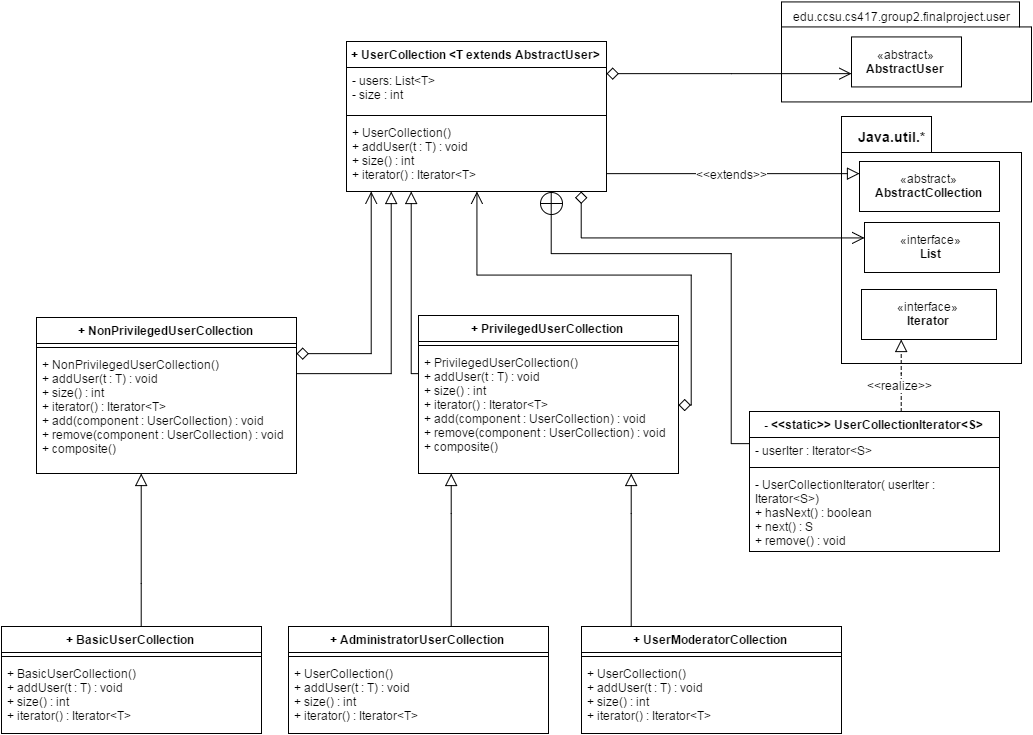

The diagram above was exported from draw.io. Its source (the exported page's mxGraphModel, read from the mxfile embedded in the PNG):
<mxGraphModel dx="1586" dy="737" grid="1" gridSize="10" guides="1" tooltips="1" connect="1" arrows="1" fold="1" page="1" pageScale="1" pageWidth="1100" pageHeight="850" background="#ffffff" math="0" shadow="0">
  <root>
    <mxCell id="0" />
    <mxCell id="1" parent="0" />
    <mxCell id="7860ab4c6c004e9f-1" value="" style="shape=folder;fontStyle=1;spacingTop=10;tabWidth=90;tabHeight=36;tabPosition=left;html=1;" vertex="1" parent="1">
      <mxGeometry x="890" y="143" width="180" height="247" as="geometry" />
    </mxCell>
    <mxCell id="7860ab4c6c004e9f-2" value="+ UserCollection &amp;lt;T extends AbstractUser&amp;gt;" style="swimlane;html=1;fontStyle=1;align=center;verticalAlign=top;childLayout=stackLayout;horizontal=1;startSize=26;horizontalStack=0;resizeParent=1;resizeLast=0;collapsible=1;marginBottom=0;swimlaneFillColor=#ffffff;" vertex="1" parent="1">
      <mxGeometry x="395" y="68" width="260" height="150" as="geometry" />
    </mxCell>
    <mxCell id="7860ab4c6c004e9f-3" value="- users: List&amp;lt;T&amp;gt;&lt;div&gt;- size : int&lt;/div&gt;" style="text;html=1;strokeColor=none;fillColor=none;align=left;verticalAlign=top;spacingLeft=4;spacingRight=4;whiteSpace=wrap;overflow=hidden;rotatable=0;points=[[0,0.5],[1,0.5]];portConstraint=eastwest;" vertex="1" parent="7860ab4c6c004e9f-2">
      <mxGeometry y="26" width="260" height="44" as="geometry" />
    </mxCell>
    <mxCell id="7860ab4c6c004e9f-4" value="" style="line;html=1;strokeWidth=1;fillColor=none;align=left;verticalAlign=middle;spacingTop=-1;spacingLeft=3;spacingRight=3;rotatable=0;labelPosition=right;points=[];portConstraint=eastwest;" vertex="1" parent="7860ab4c6c004e9f-2">
      <mxGeometry y="70" width="260" height="8" as="geometry" />
    </mxCell>
    <mxCell id="7860ab4c6c004e9f-5" value="+ UserCollection()&amp;nbsp;&lt;div&gt;+ addUser(t : T) : void&lt;/div&gt;&lt;div&gt;+ size() : int&amp;nbsp;&lt;/div&gt;&lt;div&gt;+ iterator() : Iterator&amp;lt;T&amp;gt;&amp;nbsp;&lt;/div&gt;&lt;div&gt;&lt;br&gt;&lt;/div&gt;" style="text;html=1;strokeColor=none;fillColor=none;align=left;verticalAlign=top;spacingLeft=4;spacingRight=4;whiteSpace=wrap;overflow=hidden;rotatable=0;points=[[0,0.5],[1,0.5]];portConstraint=eastwest;" vertex="1" parent="7860ab4c6c004e9f-2">
      <mxGeometry y="78" width="260" height="70" as="geometry" />
    </mxCell>
    <mxCell id="7860ab4c6c004e9f-6" value="- &amp;lt;&amp;lt;static&amp;gt;&amp;gt; UserCollectionIterator&amp;lt;S&amp;gt;" style="swimlane;html=1;fontStyle=1;align=center;verticalAlign=top;childLayout=stackLayout;horizontal=1;startSize=26;horizontalStack=0;resizeParent=1;resizeLast=0;collapsible=1;marginBottom=0;swimlaneFillColor=#ffffff;" vertex="1" parent="1">
      <mxGeometry x="798" y="438" width="250" height="140" as="geometry" />
    </mxCell>
    <mxCell id="7860ab4c6c004e9f-7" value="- userIter : Iterator&amp;lt;S&amp;gt;" style="text;html=1;strokeColor=none;fillColor=none;align=left;verticalAlign=top;spacingLeft=4;spacingRight=4;whiteSpace=wrap;overflow=hidden;rotatable=0;points=[[0,0.5],[1,0.5]];portConstraint=eastwest;" vertex="1" parent="7860ab4c6c004e9f-6">
      <mxGeometry y="26" width="250" height="26" as="geometry" />
    </mxCell>
    <mxCell id="7860ab4c6c004e9f-8" value="" style="line;html=1;strokeWidth=1;fillColor=none;align=left;verticalAlign=middle;spacingTop=-1;spacingLeft=3;spacingRight=3;rotatable=0;labelPosition=right;points=[];portConstraint=eastwest;" vertex="1" parent="7860ab4c6c004e9f-6">
      <mxGeometry y="52" width="250" height="8" as="geometry" />
    </mxCell>
    <mxCell id="7860ab4c6c004e9f-9" value="- UserCollectionIterator( userIter : Iterator&amp;lt;S&amp;gt;)&lt;div&gt;+ hasNext() : boolean&lt;/div&gt;&lt;div&gt;+ next() : S&lt;/div&gt;&lt;div&gt;+ remove() : void&lt;/div&gt;" style="text;html=1;strokeColor=none;fillColor=none;align=left;verticalAlign=top;spacingLeft=4;spacingRight=4;whiteSpace=wrap;overflow=hidden;rotatable=0;points=[[0,0.5],[1,0.5]];portConstraint=eastwest;" vertex="1" parent="7860ab4c6c004e9f-6">
      <mxGeometry y="60" width="250" height="80" as="geometry" />
    </mxCell>
    <mxCell id="7860ab4c6c004e9f-10" value="«interface»&lt;br&gt;&lt;b&gt;Iterator&lt;/b&gt;" style="html=1;" vertex="1" parent="1">
      <mxGeometry x="910" y="316" width="135" height="50" as="geometry" />
    </mxCell>
    <mxCell id="7860ab4c6c004e9f-11" value="«abstract»&lt;br&gt;&lt;b&gt;AbstractCollection&lt;/b&gt;" style="html=1;" vertex="1" parent="1">
      <mxGeometry x="908" y="188" width="140" height="50" as="geometry" />
    </mxCell>
    <mxCell id="7860ab4c6c004e9f-12" value="«interface»&lt;br&gt;&lt;b&gt;List&lt;/b&gt;" style="html=1;" vertex="1" parent="1">
      <mxGeometry x="913" y="249" width="135" height="50" as="geometry" />
    </mxCell>
    <mxCell id="7860ab4c6c004e9f-13" value="&lt;b&gt;&lt;font style=&quot;font-size: 14px&quot;&gt;Java.util.*&lt;/font&gt;&lt;/b&gt;" style="text;html=1;resizable=0;points=[];autosize=1;align=left;verticalAlign=top;spacingTop=-4;" vertex="1" parent="1">
      <mxGeometry x="905" y="153" width="80" height="20" as="geometry" />
    </mxCell>
    <mxCell id="7860ab4c6c004e9f-14" style="edgeStyle=orthogonalEdgeStyle;rounded=0;html=1;startArrow=none;startFill=0;startSize=10;endArrow=circlePlus;endFill=0;endSize=10;jettySize=auto;orthogonalLoop=1;strokeWidth=1;" edge="1" source="7860ab4c6c004e9f-6" target="7860ab4c6c004e9f-2" parent="1">
      <mxGeometry x="450" y="237" as="geometry">
        <Array as="points">
          <mxPoint x="780" y="470" />
          <mxPoint x="780" y="280" />
          <mxPoint x="600" y="280" />
        </Array>
      </mxGeometry>
    </mxCell>
    <mxCell id="7860ab4c6c004e9f-15" style="edgeStyle=orthogonalEdgeStyle;rounded=0;html=1;startArrow=none;startFill=0;startSize=10;endArrow=block;endFill=0;endSize=10;jettySize=auto;orthogonalLoop=1;strokeWidth=1;" edge="1" source="7860ab4c6c004e9f-2" target="7860ab4c6c004e9f-11" parent="1">
      <mxGeometry x="580" y="204" as="geometry">
        <Array as="points">
          <mxPoint x="780" y="200" />
          <mxPoint x="780" y="200" />
        </Array>
      </mxGeometry>
    </mxCell>
    <mxCell id="7860ab4c6c004e9f-16" value="&amp;lt;&amp;lt;extends&amp;gt;&amp;gt;" style="text;html=1;resizable=0;points=[];align=center;verticalAlign=middle;labelBackgroundColor=#ffffff;" vertex="1" connectable="0" parent="7860ab4c6c004e9f-15">
      <mxGeometry x="0.1307" y="-2" relative="1" as="geometry">
        <mxPoint x="-18" y="-2" as="offset" />
      </mxGeometry>
    </mxCell>
    <mxCell id="7860ab4c6c004e9f-17" style="edgeStyle=orthogonalEdgeStyle;rounded=0;html=1;startArrow=diamond;startFill=0;startSize=10;endArrow=open;endFill=0;endSize=10;jettySize=auto;orthogonalLoop=1;strokeWidth=1;" edge="1" source="7860ab4c6c004e9f-2" target="7860ab4c6c004e9f-12" parent="1">
      <mxGeometry x="540" y="237" as="geometry">
        <Array as="points">
          <mxPoint x="630" y="264" />
        </Array>
      </mxGeometry>
    </mxCell>
    <mxCell id="7860ab4c6c004e9f-18" style="edgeStyle=orthogonalEdgeStyle;rounded=0;html=1;startArrow=none;startFill=0;startSize=10;endArrow=block;endFill=0;endSize=10;jettySize=auto;orthogonalLoop=1;strokeWidth=1;dashed=1;" edge="1" source="7860ab4c6c004e9f-6" target="7860ab4c6c004e9f-10" parent="1">
      <mxGeometry x="735" y="342" as="geometry">
        <Array as="points">
          <mxPoint x="950" y="400" />
          <mxPoint x="950" y="400" />
        </Array>
      </mxGeometry>
    </mxCell>
    <mxCell id="7860ab4c6c004e9f-19" value="&amp;lt;&amp;lt;realize&amp;gt;&amp;gt;" style="text;html=1;resizable=0;points=[];align=center;verticalAlign=middle;labelBackgroundColor=#ffffff;" vertex="1" connectable="0" parent="7860ab4c6c004e9f-18">
      <mxGeometry x="-0.2562" y="2" relative="1" as="geometry">
        <mxPoint as="offset" />
      </mxGeometry>
    </mxCell>
    <mxCell id="7860ab4c6c004e9f-40" style="edgeStyle=orthogonalEdgeStyle;rounded=0;html=1;startArrow=none;startFill=0;startSize=10;endArrow=block;endFill=0;endSize=10;jettySize=auto;orthogonalLoop=1;strokeWidth=1;" edge="1" parent="1" source="7860ab4c6c004e9f-20" target="7860ab4c6c004e9f-2">
      <mxGeometry relative="1" as="geometry">
        <Array as="points">
          <mxPoint x="440" y="400" />
        </Array>
      </mxGeometry>
    </mxCell>
    <mxCell id="7860ab4c6c004e9f-20" value="+ NonPrivilegedUserCollection" style="swimlane;html=1;fontStyle=1;align=center;verticalAlign=top;childLayout=stackLayout;horizontal=1;startSize=26;horizontalStack=0;resizeParent=1;resizeLast=0;collapsible=1;marginBottom=0;swimlaneFillColor=#ffffff;" vertex="1" parent="1">
      <mxGeometry x="85" y="344" width="260" height="156" as="geometry" />
    </mxCell>
    <mxCell id="7860ab4c6c004e9f-22" value="" style="line;html=1;strokeWidth=1;fillColor=none;align=left;verticalAlign=middle;spacingTop=-1;spacingLeft=3;spacingRight=3;rotatable=0;labelPosition=right;points=[];portConstraint=eastwest;" vertex="1" parent="7860ab4c6c004e9f-20">
      <mxGeometry y="26" width="260" height="8" as="geometry" />
    </mxCell>
    <mxCell id="7860ab4c6c004e9f-23" value="&lt;span&gt;+ NonPrivilegedUserCollection&lt;/span&gt;()&amp;nbsp;&lt;div&gt;+ addUser(t : T) : void&lt;/div&gt;&lt;div&gt;+ size() : int&amp;nbsp;&lt;/div&gt;&lt;div&gt;+ iterator() : Iterator&amp;lt;T&amp;gt;&amp;nbsp;&lt;/div&gt;&lt;div&gt;+ add(component : UserCollection) : void&lt;/div&gt;&lt;div&gt;&lt;div&gt;+ remove(component : UserCollection) : void&lt;/div&gt;&lt;/div&gt;&lt;div&gt;+ composite()&lt;/div&gt;" style="text;html=1;strokeColor=none;fillColor=none;align=left;verticalAlign=top;spacingLeft=4;spacingRight=4;whiteSpace=wrap;overflow=hidden;rotatable=0;points=[[0,0.5],[1,0.5]];portConstraint=eastwest;" vertex="1" parent="7860ab4c6c004e9f-20">
      <mxGeometry y="34" width="260" height="122" as="geometry" />
    </mxCell>
    <mxCell id="7860ab4c6c004e9f-42" style="edgeStyle=orthogonalEdgeStyle;rounded=0;html=1;startArrow=none;startFill=0;startSize=10;endArrow=block;endFill=0;endSize=10;jettySize=auto;orthogonalLoop=1;strokeWidth=1;" edge="1" parent="1" source="7860ab4c6c004e9f-24" target="7860ab4c6c004e9f-2">
      <mxGeometry relative="1" as="geometry">
        <Array as="points">
          <mxPoint x="460" y="400" />
        </Array>
      </mxGeometry>
    </mxCell>
    <mxCell id="7860ab4c6c004e9f-24" value="+ PrivilegedUserCollection" style="swimlane;html=1;fontStyle=1;align=center;verticalAlign=top;childLayout=stackLayout;horizontal=1;startSize=26;horizontalStack=0;resizeParent=1;resizeLast=0;collapsible=1;marginBottom=0;swimlaneFillColor=#ffffff;" vertex="1" parent="1">
      <mxGeometry x="467" y="342" width="260" height="158" as="geometry" />
    </mxCell>
    <mxCell id="7860ab4c6c004e9f-26" value="" style="line;html=1;strokeWidth=1;fillColor=none;align=left;verticalAlign=middle;spacingTop=-1;spacingLeft=3;spacingRight=3;rotatable=0;labelPosition=right;points=[];portConstraint=eastwest;" vertex="1" parent="7860ab4c6c004e9f-24">
      <mxGeometry y="26" width="260" height="8" as="geometry" />
    </mxCell>
    <mxCell id="7860ab4c6c004e9f-27" value="+&amp;nbsp;&lt;span&gt;PrivilegedUserCollection&lt;/span&gt;()&amp;nbsp;&lt;div&gt;+ addUser(t : T) : void&lt;/div&gt;&lt;div&gt;+ size() : int&amp;nbsp;&lt;/div&gt;&lt;div&gt;+ iterator() : Iterator&amp;lt;T&amp;gt;&amp;nbsp;&lt;/div&gt;&lt;div&gt;&lt;div&gt;+ add(component : UserCollection) : void&lt;/div&gt;&lt;div&gt;+ remove(component : UserCollection) : void&lt;/div&gt;&lt;div&gt;+ composite()&lt;/div&gt;&lt;/div&gt;&lt;div&gt;&lt;br&gt;&lt;/div&gt;" style="text;html=1;strokeColor=none;fillColor=none;align=left;verticalAlign=top;spacingLeft=4;spacingRight=4;whiteSpace=wrap;overflow=hidden;rotatable=0;points=[[0,0.5],[1,0.5]];portConstraint=eastwest;" vertex="1" parent="7860ab4c6c004e9f-24">
      <mxGeometry y="34" width="260" height="112" as="geometry" />
    </mxCell>
    <mxCell id="7860ab4c6c004e9f-54" value="" style="edgeStyle=orthogonalEdgeStyle;rounded=0;html=1;startArrow=none;startFill=0;startSize=10;endArrow=block;endFill=0;endSize=10;jettySize=auto;orthogonalLoop=1;strokeWidth=1;" edge="1" parent="1" source="7860ab4c6c004e9f-28" target="7860ab4c6c004e9f-24">
      <mxGeometry relative="1" as="geometry">
        <mxPoint x="500" y="573" as="targetPoint" />
        <Array as="points">
          <mxPoint x="500" y="540" />
          <mxPoint x="500" y="540" />
        </Array>
      </mxGeometry>
    </mxCell>
    <mxCell id="7860ab4c6c004e9f-28" value="+&amp;nbsp;&lt;span&gt;AdministratorUser&lt;/span&gt;&lt;span&gt;Collection&lt;/span&gt;" style="swimlane;html=1;fontStyle=1;align=center;verticalAlign=top;childLayout=stackLayout;horizontal=1;startSize=26;horizontalStack=0;resizeParent=1;resizeLast=0;collapsible=1;marginBottom=0;swimlaneFillColor=#ffffff;" vertex="1" parent="1">
      <mxGeometry x="337" y="653" width="260" height="107" as="geometry" />
    </mxCell>
    <mxCell id="7860ab4c6c004e9f-30" value="" style="line;html=1;strokeWidth=1;fillColor=none;align=left;verticalAlign=middle;spacingTop=-1;spacingLeft=3;spacingRight=3;rotatable=0;labelPosition=right;points=[];portConstraint=eastwest;" vertex="1" parent="7860ab4c6c004e9f-28">
      <mxGeometry y="26" width="260" height="8" as="geometry" />
    </mxCell>
    <mxCell id="7860ab4c6c004e9f-31" value="+ UserCollection()&amp;nbsp;&lt;div&gt;+ addUser(t : T) : void&lt;/div&gt;&lt;div&gt;+ size() : int&amp;nbsp;&lt;/div&gt;&lt;div&gt;+ iterator() : Iterator&amp;lt;T&amp;gt;&amp;nbsp;&lt;/div&gt;&lt;div&gt;&lt;br&gt;&lt;/div&gt;" style="text;html=1;strokeColor=none;fillColor=none;align=left;verticalAlign=top;spacingLeft=4;spacingRight=4;whiteSpace=wrap;overflow=hidden;rotatable=0;points=[[0,0.5],[1,0.5]];portConstraint=eastwest;" vertex="1" parent="7860ab4c6c004e9f-28">
      <mxGeometry y="34" width="260" height="70" as="geometry" />
    </mxCell>
    <mxCell id="7860ab4c6c004e9f-55" style="edgeStyle=orthogonalEdgeStyle;rounded=0;html=1;startArrow=none;startFill=0;startSize=10;endArrow=block;endFill=0;endSize=10;jettySize=auto;orthogonalLoop=1;strokeWidth=1;" edge="1" parent="1" source="7860ab4c6c004e9f-32" target="7860ab4c6c004e9f-24">
      <mxGeometry relative="1" as="geometry">
        <Array as="points">
          <mxPoint x="680" y="540" />
          <mxPoint x="680" y="540" />
        </Array>
      </mxGeometry>
    </mxCell>
    <mxCell id="7860ab4c6c004e9f-32" value="+&amp;nbsp;&lt;span&gt;UserModerator&lt;/span&gt;&lt;span&gt;Collection&lt;/span&gt;" style="swimlane;html=1;fontStyle=1;align=center;verticalAlign=top;childLayout=stackLayout;horizontal=1;startSize=26;horizontalStack=0;resizeParent=1;resizeLast=0;collapsible=1;marginBottom=0;swimlaneFillColor=#ffffff;" vertex="1" parent="1">
      <mxGeometry x="630" y="653" width="260" height="107" as="geometry" />
    </mxCell>
    <mxCell id="7860ab4c6c004e9f-34" value="" style="line;html=1;strokeWidth=1;fillColor=none;align=left;verticalAlign=middle;spacingTop=-1;spacingLeft=3;spacingRight=3;rotatable=0;labelPosition=right;points=[];portConstraint=eastwest;" vertex="1" parent="7860ab4c6c004e9f-32">
      <mxGeometry y="26" width="260" height="8" as="geometry" />
    </mxCell>
    <mxCell id="7860ab4c6c004e9f-35" value="+ UserCollection()&amp;nbsp;&lt;div&gt;+ addUser(t : T) : void&lt;/div&gt;&lt;div&gt;+ size() : int&amp;nbsp;&lt;/div&gt;&lt;div&gt;+ iterator() : Iterator&amp;lt;T&amp;gt;&amp;nbsp;&lt;/div&gt;&lt;div&gt;&lt;br&gt;&lt;/div&gt;" style="text;html=1;strokeColor=none;fillColor=none;align=left;verticalAlign=top;spacingLeft=4;spacingRight=4;whiteSpace=wrap;overflow=hidden;rotatable=0;points=[[0,0.5],[1,0.5]];portConstraint=eastwest;" vertex="1" parent="7860ab4c6c004e9f-32">
      <mxGeometry y="34" width="260" height="70" as="geometry" />
    </mxCell>
    <mxCell id="7860ab4c6c004e9f-43" style="edgeStyle=orthogonalEdgeStyle;rounded=0;html=1;startArrow=none;startFill=0;startSize=10;endArrow=block;endFill=0;endSize=10;jettySize=auto;orthogonalLoop=1;strokeWidth=1;" edge="1" parent="1" source="7860ab4c6c004e9f-36" target="7860ab4c6c004e9f-23">
      <mxGeometry relative="1" as="geometry">
        <Array as="points">
          <mxPoint x="190" y="610" />
          <mxPoint x="190" y="610" />
        </Array>
      </mxGeometry>
    </mxCell>
    <mxCell id="7860ab4c6c004e9f-36" value="+ BasicUserCollection" style="swimlane;html=1;fontStyle=1;align=center;verticalAlign=top;childLayout=stackLayout;horizontal=1;startSize=26;horizontalStack=0;resizeParent=1;resizeLast=0;collapsible=1;marginBottom=0;swimlaneFillColor=#ffffff;" vertex="1" parent="1">
      <mxGeometry x="50" y="653" width="260" height="107" as="geometry" />
    </mxCell>
    <mxCell id="7860ab4c6c004e9f-38" value="" style="line;html=1;strokeWidth=1;fillColor=none;align=left;verticalAlign=middle;spacingTop=-1;spacingLeft=3;spacingRight=3;rotatable=0;labelPosition=right;points=[];portConstraint=eastwest;" vertex="1" parent="7860ab4c6c004e9f-36">
      <mxGeometry y="26" width="260" height="8" as="geometry" />
    </mxCell>
    <mxCell id="7860ab4c6c004e9f-39" value="+&amp;nbsp;&lt;span&gt;BasicUserCollection&lt;/span&gt;()&amp;nbsp;&lt;div&gt;+ addUser(t : T) : void&lt;/div&gt;&lt;div&gt;+ size() : int&amp;nbsp;&lt;/div&gt;&lt;div&gt;+ iterator() : Iterator&amp;lt;T&amp;gt;&amp;nbsp;&lt;/div&gt;&lt;div&gt;&lt;br&gt;&lt;/div&gt;" style="text;html=1;strokeColor=none;fillColor=none;align=left;verticalAlign=top;spacingLeft=4;spacingRight=4;whiteSpace=wrap;overflow=hidden;rotatable=0;points=[[0,0.5],[1,0.5]];portConstraint=eastwest;" vertex="1" parent="7860ab4c6c004e9f-36">
      <mxGeometry y="34" width="260" height="70" as="geometry" />
    </mxCell>
    <mxCell id="7860ab4c6c004e9f-45" value="" style="shape=folder;fontStyle=1;spacingTop=10;tabWidth=238;tabHeight=25;tabPosition=left;html=1;" vertex="1" parent="1">
      <mxGeometry x="830" y="28.428571428571445" width="250" height="100" as="geometry" />
    </mxCell>
    <mxCell id="7860ab4c6c004e9f-46" value="&lt;font style=&quot;font-size: 12px&quot;&gt;edu.ccsu.cs417.group2.finalproject.user&lt;/font&gt;" style="text;html=1;resizable=0;points=[];autosize=1;align=left;verticalAlign=top;spacingTop=-4;" vertex="1" parent="1">
      <mxGeometry x="840" y="34.428571428571445" width="230" height="20" as="geometry" />
    </mxCell>
    <mxCell id="7860ab4c6c004e9f-47" value="«abstract»&lt;br&gt;&lt;b&gt;AbstractUser&lt;/b&gt;" style="html=1;" vertex="1" parent="1">
      <mxGeometry x="900" y="63.428571428571445" width="110" height="50" as="geometry" />
    </mxCell>
    <mxCell id="7860ab4c6c004e9f-48" style="edgeStyle=orthogonalEdgeStyle;rounded=0;html=1;startArrow=diamond;startFill=0;startSize=10;endArrow=open;endFill=0;endSize=10;jettySize=auto;orthogonalLoop=1;strokeWidth=1;" edge="1" parent="1" source="7860ab4c6c004e9f-2" target="7860ab4c6c004e9f-47">
      <mxGeometry relative="1" as="geometry">
        <Array as="points">
          <mxPoint x="780" y="100" />
          <mxPoint x="780" y="100" />
        </Array>
      </mxGeometry>
    </mxCell>
    <mxCell id="7860ab4c6c004e9f-49" style="edgeStyle=orthogonalEdgeStyle;rounded=0;html=1;startArrow=diamond;startFill=0;startSize=10;endArrow=open;endFill=0;endSize=10;jettySize=auto;orthogonalLoop=1;strokeWidth=1;" edge="1" parent="1" source="7860ab4c6c004e9f-27" target="7860ab4c6c004e9f-2">
      <mxGeometry relative="1" as="geometry">
        <Array as="points">
          <mxPoint x="740" y="432" />
          <mxPoint x="740" y="302" />
          <mxPoint x="525" y="302" />
        </Array>
      </mxGeometry>
    </mxCell>
    <mxCell id="7860ab4c6c004e9f-50" style="edgeStyle=orthogonalEdgeStyle;rounded=0;html=1;startArrow=diamond;startFill=0;startSize=10;endArrow=open;endFill=0;endSize=10;jettySize=auto;orthogonalLoop=1;strokeWidth=1;" edge="1" parent="1" source="7860ab4c6c004e9f-23" target="7860ab4c6c004e9f-2">
      <mxGeometry relative="1" as="geometry">
        <Array as="points">
          <mxPoint x="420" y="380" />
        </Array>
      </mxGeometry>
    </mxCell>
  </root>
</mxGraphModel>